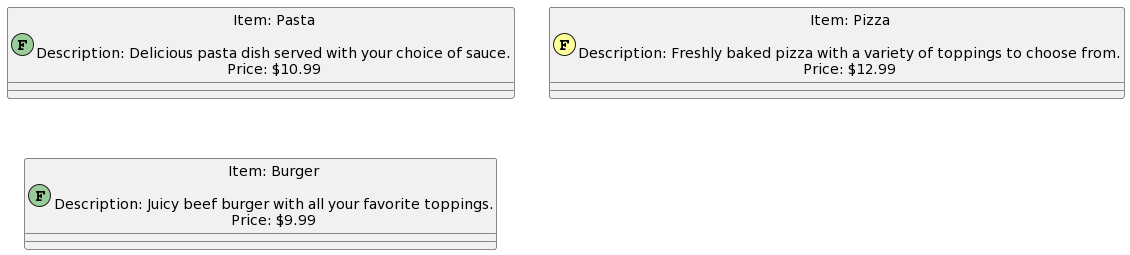

The diagram above was rendered by PlantUML. Its source (embedded in the PNG):
@startuml
!define ITEM_COLOR #99CC99
!define FAVORITE_COLOR #FFFF99

!define ITEM(item, label, description, price) class item as "Item: label\n\nDescription: description\nPrice: $price" << (F,ITEM_COLOR) >>
!define FAVORITE(item) class item as "Favorite: â˜…" << (F,FAVORITE_COLOR) >>

ITEM(pasta, Pasta, "Delicious pasta dish served with your choice of sauce.", 10.99)
ITEM(pizza, Pizza, "Freshly baked pizza with a variety of toppings to choose from.", 12.99)
FAVORITE(pizza)
ITEM(burger, Burger, "Juicy beef burger with all your favorite toppings.", 9.99)
@enduml